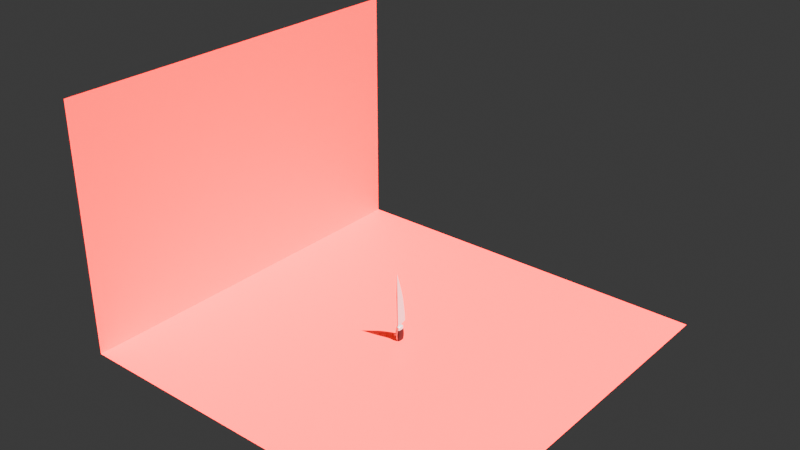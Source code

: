 # Source: Cuchillo.blend  (saved by Blender 4.3.34; exported with 4.5.12 LTS)
import bpy
from mathutils import Matrix  # noqa: F401  (used for matrix-valued properties, if any)

bpy.ops.wm.read_factory_settings(use_empty=True)
scene = bpy.context.scene
scene.name = 'Scene'

# ---- collections
col_collection = bpy.data.collections.new('Collection'); scene.collection.children.link(col_collection)

# ---- materials (node trees are filled in below, after node groups)
mat_material_003 = bpy.data.materials.new('Material.003')
mat_material_001 = bpy.data.materials.new('Material.001')
mat_material_002 = bpy.data.materials.new('Material.002')
mat_material_004 = bpy.data.materials.new('Material.004')

# ---- node groups
ng_smooth_by_angle = bpy.data.node_groups.new('Smooth by Angle', 'GeometryNodeTree')
_s = ng_smooth_by_angle.interface.new_socket(name='Mesh', in_out='OUTPUT', socket_type='NodeSocketGeometry')
_s = ng_smooth_by_angle.interface.new_socket(name='Mesh', in_out='INPUT', socket_type='NodeSocketGeometry')
_s = ng_smooth_by_angle.interface.new_socket(name='Angle', in_out='INPUT', socket_type='NodeSocketFloat')
_s.subtype = 'ANGLE'
_s.default_value = 0.5236
_s.min_value = 0.0
_s.max_value = 3.142
_s.description = 'Maximum face angle for smooth edges'
_s = ng_smooth_by_angle.interface.new_socket(name='Ignore Sharpness', in_out='INPUT', socket_type='NodeSocketBool')
_s.force_non_field = True
ng_smooth_by_angle.description = 'Set the sharpness of mesh edges based on the angle between the neighboring faces'
ng_smooth_by_angle.is_modifier = True
_N = ng_smooth_by_angle.nodes; _L = ng_smooth_by_angle.links
n0 = _N.new('GeometryNodeSetShadeSmooth'); n0.name = 'Set Shade Smooth'; n0.location = (120, -80)
n0.domain = 'EDGE'
n1 = _N.new('GeometryNodeSetShadeSmooth'); n1.name = 'Set Shade Smooth.001'; n1.location = (300, -80)
n2 = _N.new('NodeGroupOutput'); n2.name = 'Group Output'; n2.location = (480, -80)
n3 = _N.new('GeometryNodeInputMeshEdgeAngle'); n3.name = 'Edge Angle'; n3.location = (-440, -240)
n4 = _N.new('NodeGroupInput'); n4.name = 'Group Input'; n4.location = (-80, -80)
n5 = _N.new('GeometryNodeInputEdgeSmooth'); n5.name = 'Is Edge Smooth'; n5.location = (-260, -120)
n6 = _N.new('GeometryNodeInputShadeSmooth'); n6.name = 'Is Shade Smooth'; n6.location = (-440, -397)
n7 = _N.new('FunctionNodeCompare'); n7.name = 'Compare'; n7.location = (-260, -260)
n7.operation = 'LESS_EQUAL'
n7.inputs[6].default_value = (0.0, 0.0, 0.0, 0.0)
n7.inputs[7].default_value = (0.0, 0.0, 0.0, 0.0)
n8 = _N.new('FunctionNodeBooleanMath'); n8.name = 'Boolean Math.001'; n8.location = (-80, -260)
n9 = _N.new('NodeGroupInput'); n9.name = 'Group Input.001'; n9.location = (-440, -329)
n10 = _N.new('NodeGroupInput'); n10.name = 'Group Input.002'; n10.location = (-259, -189)
n11 = _N.new('FunctionNodeBooleanMath'); n11.name = 'Boolean Math'; n11.location = (-80, -149)
n11.operation = 'OR'
n12 = _N.new('FunctionNodeBooleanMath'); n12.name = 'Boolean Math.002'; n12.location = (-260, -380)
n12.operation = 'OR'
n13 = _N.new('NodeGroupInput'); n13.name = 'Group Input.003'; n13.location = (-440, -460)
_L.new(n3.outputs[0], n7.inputs[0])
_L.new(n1.outputs[0], n2.inputs[0])
_L.new(n9.outputs[1], n7.inputs[1])
_L.new(n7.outputs[0], n8.inputs[0])
_L.new(n4.outputs[0], n0.inputs[0])
_L.new(n0.outputs[0], n1.inputs[0])
_L.new(n8.outputs[0], n0.inputs[2])
_L.new(n10.outputs[2], n11.inputs[1])
_L.new(n5.outputs[0], n11.inputs[0])
_L.new(n11.outputs[0], n0.inputs[1])
_L.new(n13.outputs[2], n12.inputs[1])
_L.new(n6.outputs[0], n12.inputs[0])
_L.new(n12.outputs[0], n8.inputs[1])
n2.is_active_output = True

# ---- material node trees
mat_material_003.use_nodes = True; mat_material_003.node_tree.nodes.clear()
_N = mat_material_003.node_tree.nodes; _L = mat_material_003.node_tree.links
n0 = _N.new('ShaderNodeBsdfPrincipled'); n0.name = 'Principled BSDF'; n0.location = (10, 300)
n0.inputs[0].default_value = (0.5089, 0.5089, 0.5089, 1.0)
n0.inputs[1].default_value = 0.5276
n0.inputs[2].default_value = 0.2795
n1 = _N.new('ShaderNodeOutputMaterial'); n1.name = 'Material Output'; n1.location = (300, 300)
_L.new(n0.outputs[0], n1.inputs[0])
n1.is_active_output = True
mat_material_001.use_nodes = True; mat_material_001.node_tree.nodes.clear()
_N = mat_material_001.node_tree.nodes; _L = mat_material_001.node_tree.links
n0 = _N.new('ShaderNodeBsdfPrincipled'); n0.name = 'Principled BSDF'; n0.location = (10, 300)
n0.inputs[0].default_value = (0.0, 0.0, 0.0, 1.0)
n1 = _N.new('ShaderNodeOutputMaterial'); n1.name = 'Material Output'; n1.location = (300, 300)
_L.new(n0.outputs[0], n1.inputs[0])
n1.is_active_output = True
mat_material_002.use_nodes = True; mat_material_002.node_tree.nodes.clear()
_N = mat_material_002.node_tree.nodes; _L = mat_material_002.node_tree.links
n0 = _N.new('ShaderNodeBsdfPrincipled'); n0.name = 'Principled BSDF'; n0.location = (10, 300)
n0.inputs[0].default_value = (0.5089, 0.5089, 0.5089, 1.0)
n0.inputs[1].default_value = 0.5276
n0.inputs[2].default_value = 0.2795
n0.inputs[3].default_value = 1.4
n1 = _N.new('ShaderNodeOutputMaterial'); n1.name = 'Material Output'; n1.location = (300, 300)
_L.new(n0.outputs[0], n1.inputs[0])
n1.is_active_output = True
mat_material_004.use_nodes = True; mat_material_004.node_tree.nodes.clear()
_N = mat_material_004.node_tree.nodes; _L = mat_material_004.node_tree.links
n0 = _N.new('ShaderNodeBsdfPrincipled'); n0.name = 'Principled BSDF'; n0.location = (10, 300)
n0.inputs[0].default_value = (0.8006, 0.0, 0.002527, 1.0)
n1 = _N.new('ShaderNodeOutputMaterial'); n1.name = 'Material Output'; n1.location = (300, 300)
_L.new(n0.outputs[0], n1.inputs[0])
n1.is_active_output = True

# ---- world
world_world = bpy.data.worlds.new('World'); scene.world = world_world
world_world.use_nodes = True; world_world.node_tree.nodes.clear()
_N = world_world.node_tree.nodes; _L = world_world.node_tree.links
n0 = _N.new('ShaderNodeOutputWorld'); n0.name = 'World Output'; n0.location = (300, 300)
n1 = _N.new('ShaderNodeBackground'); n1.name = 'Background'; n1.location = (10, 300)
n1.inputs[0].default_value = (0.05088, 0.05088, 0.05088, 1.0)
_L.new(n1.outputs[0], n0.inputs[0])
n0.is_active_output = True
world_world.color = (0.05088, 0.05088, 0.05088)
world_world.sun_shadow_jitter_overblur = 0.0

# ---- lights
light_spot = bpy.data.lights.new('Spot', 'SUN')
light_spot.energy = 30.4

# ---- meshes
me_cube_001 = bpy.data.meshes.new('Cube.001')
me_cube_001.from_pydata([(-0.1966, -1.223, 15.3), (0.008058, 0.7349, 15.85), (0.1878, -1.211, 15.31), (0.01036, 0.6368, 15.85), (-0.0008845, -1.16, 22.16), (-0.1749, -0.9667, 6.511), (0.01961, 2.08, 6.511), (0.02362, 2.08, 6.511), (0.1749, -1.01, 6.511), (-0.07716, 0.04832, 5.952), (-0.2599, -0.1078, 5.679), (0.07427, 0.04863, 5.952), (0.2588, -0.1068, 5.68), (0.07652, -1.006, 5.885), (0.2606, -1.005, 5.674), (-0.2581, -1.006, 5.673), (-0.07492, -1.006, 5.885), (-0.1803, -1.031, 8.707), (-0.1858, -1.095, 10.9), (-0.1912, -1.159, 13.1), (0.01095, 1.289, 13.52), (0.01383, 1.625, 11.18), (0.01672, 1.962, 8.846), (0.01368, 1.216, 13.52), (0.01699, 1.576, 11.18), (0.02031, 1.937, 8.846), (0.1846, -1.161, 13.11), (0.1813, -1.111, 10.91), (0.1781, -1.061, 8.71)], [], [(19, 0, 1, 20), (20, 1, 3, 23), (23, 3, 2, 26), (26, 2, 0, 19), (3, 1, 4), (1, 0, 4), (0, 2, 4), (2, 3, 4), (13, 8, 5, 16), (11, 7, 8, 13), (9, 6, 7, 11), (16, 5, 6, 9), (15, 16, 9, 10), (10, 9, 11, 12), (12, 11, 13, 14), (14, 13, 16, 15), (8, 28, 17, 5), (28, 27, 18, 17), (27, 26, 19, 18), (7, 25, 28, 8), (25, 24, 27, 28), (24, 23, 26, 27), (6, 22, 25, 7), (22, 21, 24, 25), (21, 20, 23, 24), (5, 17, 22, 6), (17, 18, 21, 22), (18, 19, 20, 21)])
me_cube_001.polygons.foreach_set('use_smooth', [True] * 28)
_uv = me_cube_001.uv_layers.new(name='UVMap')
_uv.uv.foreach_set('vector', [0.6116, 0.0, 0.625, 0.0, 0.625, 0.25, 0.6116, 0.25, 0.6116, 0.25, 0.625, 0.25, 0.625, 0.5, 0.6116, 0.5, 0.6116, 0.5, 0.625, 0.5, 0.625, 0.75, 0.6116, 0.75, 0.6116, 0.75, 0.625, 0.75, 0.625, 1.0, 0.6116, 1.0, 0.625, 0.5, 0.875, 0.5, 0.75, 0.625, 0.875, 0.5, 0.875, 0.75, 0.75, 0.625, 0.875, 0.75, 0.625, 0.75, 0.75, 0.625, 0.625, 0.75, 0.625, 0.5, 0.75, 0.625, 0.5683, 0.75, 0.5712, 0.75, 0.5712, 1.0, 0.5683, 1.0, 0.5683, 0.5, 0.5712, 0.5, 0.5712, 0.75, 0.5683, 0.75, 0.5683, 0.25, 0.5712, 0.25, 0.5712, 0.5, 0.5683, 0.5, 0.5683, 0.0, 0.5712, 0.0, 0.5712, 0.25, 0.5683, 0.25, 0.5654, 0.0, 0.5683, 0.0, 0.5683, 0.25, 0.5654, 0.25, 0.5654, 0.25, 0.5683, 0.25, 0.5683, 0.5, 0.5654, 0.5, 0.5654, 0.5, 0.5683, 0.5, 0.5683, 0.75, 0.5654, 0.75, 0.5654, 0.75, 0.5683, 0.75, 0.5683, 1.0, 0.5654, 1.0, 0.5712, 0.75, 0.5847, 0.75, 0.5847, 1.0, 0.5712, 1.0, 0.5847, 0.75, 0.5981, 0.75, 0.5981, 1.0, 0.5847, 1.0, 0.5981, 0.75, 0.6116, 0.75, 0.6116, 1.0, 0.5981, 1.0, 0.5712, 0.5, 0.5847, 0.5, 0.5847, 0.75, 0.5712, 0.75, 0.5847, 0.5, 0.5981, 0.5, 0.5981, 0.75, 0.5847, 0.75, 0.5981, 0.5, 0.6116, 0.5, 0.6116, 0.75, 0.5981, 0.75, 0.5712, 0.25, 0.5847, 0.25, 0.5847, 0.5, 0.5712, 0.5, 0.5847, 0.25, 0.5981, 0.25, 0.5981, 0.5, 0.5847, 0.5, 0.5981, 0.25, 0.6116, 0.25, 0.6116, 0.5, 0.5981, 0.5, 0.5712, 0.0, 0.5847, 0.0, 0.5847, 0.25, 0.5712, 0.25, 0.5847, 0.0, 0.5981, 0.0, 0.5981, 0.25, 0.5847, 0.25, 0.5981, 0.0, 0.6116, 0.0, 0.6116, 0.25, 0.5981, 0.25])
me_cube_001.materials.append(mat_material_003)
me_cube_001.update()
me_cube_002 = bpy.data.meshes.new('Cube.002')
me_cube_002.from_pydata([(-0.5992, -1.0, -1.0), (-0.5992, 1.0, -1.0), (0.5992, -1.0, -1.0), (0.5992, 1.0, -1.0), (-0.4884, -0.8151, 0.7488), (-0.827, -1.38, 2.498), (-0.5992, -1.0, 5.051), (-0.5992, 1.0, 5.051), (-0.827, 1.38, 2.498), (-0.4884, 0.8151, 0.7488), (0.5992, 1.0, 5.051), (0.827, 1.38, 2.498), (0.4884, 0.8151, 0.7488), (0.5992, -0.8795, 5.051), (0.827, -1.38, 2.498), (0.4884, -0.8151, 0.7488), (-0.5992, 1.017, 5.503), (0.5992, 1.017, 5.503), (0.5992, -0.9889, 5.537), (-0.5992, -0.9889, 5.537), (0.1997, 1.0, -1.0), (-0.1997, 1.0, -1.0), (-0.1997, -1.0, -1.0), (0.1997, -1.0, -1.0), (0.1628, -0.8151, 0.7488), (-0.1628, -0.8151, 0.7488), (0.2757, -1.38, 2.498), (-0.2757, -1.38, 2.498), (0.1997, -1.0, 5.051), (-0.1997, -1.0, 5.051), (-0.1628, 0.8151, 0.7488), (0.1628, 0.8151, 0.7488), (-0.2757, 1.38, 2.498), (0.2757, 1.38, 2.498), (-0.1997, 1.0, 5.051), (0.1997, 1.0, 5.051), (-0.1997, 1.017, 5.503), (0.1997, 1.017, 5.503), (0.1997, -0.9889, 5.537), (-0.1997, -0.9889, 5.537), (-0.5992, 1.017, 5.519), (0.5992, 1.017, 5.519), (0.5992, -0.9889, 5.553), (-0.5992, -0.9889, 5.553), (-0.1997, 1.017, 5.519), (0.1997, 1.017, 5.519), (0.1997, -0.9889, 5.553), (-0.1997, -0.9889, 5.553), (-0.08685, 0.1411, 5.684), (0.09419, 0.1411, 5.684), (0.09419, -0.8744, 5.699), (-0.08685, -0.8744, 5.699), (-0.08607, 0.1411, 5.684), (0.08607, 0.1411, 5.684), (0.08607, -0.8744, 5.699), (-0.08607, -0.8744, 5.699)], [], [(20, 3, 2, 23), (22, 25, 4, 0), (25, 27, 5, 4), (27, 29, 6, 5), (3, 12, 15, 2), (12, 11, 14, 15), (11, 10, 13, 14), (20, 31, 12, 3), (31, 33, 11, 12), (33, 35, 10, 11), (0, 4, 9, 1), (4, 5, 8, 9), (5, 6, 7, 8), (6, 19, 16, 7), (35, 37, 17, 10), (10, 17, 18, 13), (29, 39, 19, 6), (13, 18, 38, 28), (28, 38, 39, 29), (7, 16, 36, 34), (34, 36, 37, 35), (8, 7, 34, 32), (32, 34, 35, 33), (9, 8, 32, 30), (30, 32, 33, 31), (1, 9, 30, 21), (21, 30, 31, 20), (14, 13, 28, 26), (26, 28, 29, 27), (15, 14, 26, 24), (24, 26, 27, 25), (2, 15, 24, 23), (23, 24, 25, 22), (1, 21, 22, 0), (21, 20, 23, 22), (37, 36, 44, 45), (18, 17, 41, 42), (38, 18, 42, 46), (16, 19, 43, 40), (36, 16, 40, 44), (19, 39, 47, 43), (39, 38, 46, 47), (17, 37, 45, 41), (46, 42, 50, 54), (44, 40, 48, 52), (42, 41, 49, 50), (40, 43, 51, 48), (47, 46, 54, 55), (45, 44, 52, 53), (43, 47, 55, 51), (41, 45, 53, 49)])
me_cube_002.polygons.foreach_set('use_smooth', [True] * 51)
me_cube_002.polygons.foreach_set('material_index', [0, 0, 0, 0, 0, 0, 0, 0, 0, 0, 0, 0, 0, 1, 1, 1, 1, 1, 1, 1, 1, 0, 1, 0, 1, 0, 1, 0, 1, 0, 1, 0, 1, 0, 1, 1, 1, 1, 1, 1, 1, 1, 1, 1, 1, 1, 1, 1, 1, 1, 1])
_uv = me_cube_002.uv_layers.new(name='UVMap')
_uv.uv.foreach_set('vector', [0.2917, 0.5, 0.375, 0.5, 0.375, 0.75, 0.2917, 0.75, 0.375, 0.9167, 0.4375, 0.9167, 0.4375, 1.0, 0.375, 1.0, 0.4375, 0.9167, 0.5, 0.9167, 0.5, 1.0, 0.4375, 1.0, 0.5, 0.9167, 0.5625, 0.9167, 0.5625, 1.0, 0.5, 1.0, 0.375, 0.5, 0.4375, 0.5, 0.4375, 0.75, 0.375, 0.75, 0.4375, 0.5, 0.5, 0.5, 0.5, 0.75, 0.4375, 0.75, 0.5, 0.5, 0.5625, 0.5, 0.5625, 0.75, 0.5, 0.75, 0.375, 0.4167, 0.4375, 0.4167, 0.4375, 0.5, 0.375, 0.5, 0.4375, 0.4167, 0.5, 0.4167, 0.5, 0.5, 0.4375, 0.5, 0.5, 0.4167, 0.5625, 0.4167, 0.5625, 0.5, 0.5, 0.5, 0.375, 0.0, 0.4375, 0.0, 0.4375, 0.25, 0.375, 0.25, 0.4375, 0.0, 0.5, 0.0, 0.5, 0.25, 0.4375, 0.25, 0.5, 0.0, 0.5625, 0.0, 0.5625, 0.25, 0.5, 0.25, 0.5625, 0.0, 0.5654, 0.0, 0.5654, 0.25, 0.5625, 0.25, 0.5625, 0.4167, 0.5654, 0.4167, 0.5654, 0.5, 0.5625, 0.5, 0.5625, 0.5, 0.5654, 0.5, 0.5654, 0.75, 0.5625, 0.75, 0.5625, 0.9167, 0.5654, 0.9167, 0.5654, 1.0, 0.5625, 1.0, 0.5625, 0.75, 0.5654, 0.75, 0.5654, 0.8333, 0.5625, 0.8333, 0.5625, 0.8333, 0.5654, 0.8333, 0.5654, 0.9167, 0.5625, 0.9167, 0.5625, 0.25, 0.5654, 0.25, 0.5654, 0.3333, 0.5625, 0.3333, 0.5625, 0.3333, 0.5654, 0.3333, 0.5654, 0.4167, 0.5625, 0.4167, 0.5, 0.25, 0.5625, 0.25, 0.5625, 0.3333, 0.5, 0.3333, 0.5, 0.3333, 0.5625, 0.3333, 0.5625, 0.4167, 0.5, 0.4167, 0.4375, 0.25, 0.5, 0.25, 0.5, 0.3333, 0.4375, 0.3333, 0.4375, 0.3333, 0.5, 0.3333, 0.5, 0.4167, 0.4375, 0.4167, 0.375, 0.25, 0.4375, 0.25, 0.4375, 0.3333, 0.375, 0.3333, 0.375, 0.3333, 0.4375, 0.3333, 0.4375, 0.4167, 0.375, 0.4167, 0.5, 0.75, 0.5625, 0.75, 0.5625, 0.8333, 0.5, 0.8333, 0.5, 0.8333, 0.5625, 0.8333, 0.5625, 0.9167, 0.5, 0.9167, 0.4375, 0.75, 0.5, 0.75, 0.5, 0.8333, 0.4375, 0.8333, 0.4375, 0.8333, 0.5, 0.8333, 0.5, 0.9167, 0.4375, 0.9167, 0.375, 0.75, 0.4375, 0.75, 0.4375, 0.8333, 0.375, 0.8333, 0.375, 0.8333, 0.4375, 0.8333, 0.4375, 0.9167, 0.375, 0.9167, 0.125, 0.5, 0.2083, 0.5, 0.2083, 0.75, 0.125, 0.75, 0.2083, 0.5, 0.2917, 0.5, 0.2917, 0.75, 0.2083, 0.75, 0.5654, 0.4167, 0.5654, 0.3333, 0.5654, 0.3333, 0.5654, 0.4167, 0.5654, 0.75, 0.5654, 0.5, 0.5654, 0.5, 0.5654, 0.75, 0.5654, 0.8333, 0.5654, 0.75, 0.5654, 0.75, 0.5654, 0.8333, 0.5654, 0.25, 0.5654, 0.0, 0.5654, 0.0, 0.5654, 0.25, 0.5654, 0.3333, 0.5654, 0.25, 0.5654, 0.25, 0.5654, 0.3333, 0.5654, 1.0, 0.5654, 0.9167, 0.5654, 0.9167, 0.5654, 1.0, 0.5654, 0.9167, 0.5654, 0.8333, 0.5654, 0.8333, 0.5654, 0.9167, 0.5654, 0.5, 0.5654, 0.4167, 0.5654, 0.4167, 0.5654, 0.5, 0.5654, 0.8333, 0.5654, 0.75, 0.5654, 0.75, 0.5654, 0.8333, 0.5654, 0.3333, 0.5654, 0.25, 0.5654, 0.25, 0.5654, 0.3333, 0.5654, 0.75, 0.5654, 0.5, 0.5654, 0.5, 0.5654, 0.75, 0.5654, 0.25, 0.5654, 0.0, 0.5654, 0.0, 0.5654, 0.25, 0.5654, 0.9167, 0.5654, 0.8333, 0.5654, 0.8333, 0.5654, 0.9167, 0.5654, 0.4167, 0.5654, 0.3333, 0.5654, 0.3333, 0.5654, 0.4167, 0.5654, 1.0, 0.5654, 0.9167, 0.5654, 0.9167, 0.5654, 1.0, 0.5654, 0.5, 0.5654, 0.4167, 0.5654, 0.4167, 0.5654, 0.5])
me_cube_002.materials.append(mat_material_001)
me_cube_002.materials.append(mat_material_002)
me_cube_002.update()
me_plane = bpy.data.meshes.new('Plane')
me_plane.from_pydata([(-1.0, -1.0, 0.0), (1.0, -1.0, 0.0), (-1.0, 1.0, 0.0), (1.0, 1.0, 0.0), (-1.0, -1.0, 1.276), (-1.0, 1.0, 1.276)], [], [(0, 1, 3, 2), (0, 2, 5, 4)])
_uv = me_plane.uv_layers.new(name='UVMap')
_uv.uv.foreach_set('vector', [0.0, 0.0, 1.0, 0.0, 1.0, 1.0, 0.0, 1.0, 0.0, 0.0, 0.0, 1.0, 0.0, 1.0, 0.0, 0.0])
me_plane.materials.append(mat_material_004)
me_plane.update()

# ---- objects
ob_cube = bpy.data.objects.new('Cube', me_cube_001)
ob_cube_001 = bpy.data.objects.new('Cube.001', me_cube_002)
ob_plane = bpy.data.objects.new('Plane', me_plane)
ob_spot = bpy.data.objects.new('Spot', light_spot)

# ---- transforms, parenting, visibility, modifiers, constraints
ob_cube.location = (0.0, 0.0, 0.0)
_m = ob_cube.modifiers.new('Smooth by Angle', 'NODES')
_m.node_group = ng_smooth_by_angle
_m.use_pin_to_last = True
_m.show_group_selector = False
ob_cube_001.location = (0.0, -0.1297, 0.1729)
_m = ob_cube_001.modifiers.new('Subdivision', 'SUBSURF')
_m.levels = 2
_m = ob_cube_001.modifiers.new('Smooth by Angle', 'NODES')
_m.node_group = ng_smooth_by_angle
_m.use_pin_to_last = True
_m.show_group_selector = False
ob_plane.location = (0.0, 0.0, 1.582)
ob_plane.scale = (55.34, 55.34, 55.34)
ob_spot.location = (0.0, 0.0, 120.1)
ob_spot.rotation_euler = (-0.1903, 0.4562, -0.2075)

# ---- collection membership
col_collection.objects.link(ob_cube)
col_collection.objects.link(ob_cube_001)
col_collection.objects.link(ob_plane)
col_collection.objects.link(ob_spot)

# ---- scene / render settings (as saved in the file)
scene.frame_start = 1; scene.frame_end = 250; scene.frame_set(1)
scene.render.engine = 'BLENDER_EEVEE_NEXT'
bpy.context.view_layer.update()

# ---- added for rendering (the .blend has no active camera): camera
cam_auto = bpy.data.cameras.new('AutoCamera')
cam_auto.lens = 50.0
cam_auto.sensor_width = 36.0
cam_auto.clip_end = 2803.98
ob_auto_camera = bpy.data.objects.new('AutoCamera', cam_auto)
scene.collection.objects.link(ob_auto_camera)
ob_auto_camera.location = (159.772, -191.726, 163.529)
ob_auto_camera.rotation_euler = (1.09748, -7.21219e-08, 0.694738)
scene.camera = ob_auto_camera
bpy.context.view_layer.update()
